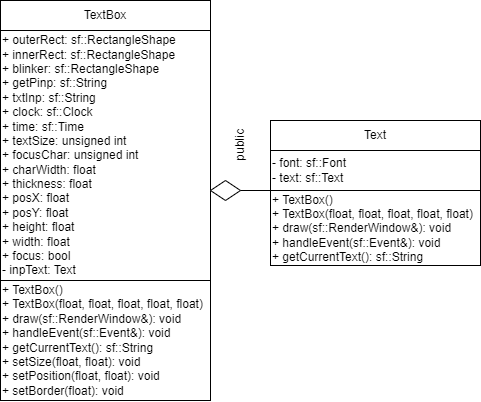

The diagram above was exported from draw.io. Its source (the exported page's mxGraphModel, read from the mxfile embedded in the PNG):
<mxGraphModel dx="1328" dy="741" grid="1" gridSize="10" guides="1" tooltips="1" connect="1" arrows="1" fold="1" page="1" pageScale="1" pageWidth="827" pageHeight="1169" math="0" shadow="0">
  <root>
    <mxCell id="0" />
    <mxCell id="1" parent="0" />
    <mxCell id="4iyStxqjXBLrDQlQe0IG-1" value="TextBox" style="rounded=0;whiteSpace=wrap;html=1;" vertex="1" parent="1">
      <mxGeometry x="10" y="10" width="210" height="30" as="geometry" />
    </mxCell>
    <mxCell id="4iyStxqjXBLrDQlQe0IG-2" value="&lt;div&gt;+ outerRect:&amp;nbsp;&lt;span style=&quot;background-color: initial;&quot;&gt;sf::RectangleShape&lt;/span&gt;&lt;span style=&quot;background-color: initial;&quot;&gt;&amp;nbsp;&lt;/span&gt;&lt;/div&gt;&lt;div&gt;&lt;span style=&quot;background-color: initial;&quot;&gt;+&lt;/span&gt;&lt;span style=&quot;background-color: initial;&quot;&gt;&amp;nbsp;&lt;/span&gt;innerRect:&amp;nbsp;&lt;span style=&quot;background-color: initial;&quot;&gt;sf::RectangleShape&lt;/span&gt;&lt;span style=&quot;background-color: initial;&quot;&gt;&amp;nbsp;&lt;/span&gt;&lt;/div&gt;&lt;div&gt;&lt;span style=&quot;background-color: initial;&quot;&gt;+&lt;/span&gt;&lt;span style=&quot;background-color: initial;&quot;&gt;&amp;nbsp;&lt;/span&gt;blinker:&amp;nbsp;&lt;span style=&quot;background-color: initial;&quot;&gt;sf::RectangleShape&lt;/span&gt;&lt;span style=&quot;background-color: initial;&quot;&gt;&amp;nbsp;&lt;/span&gt;&lt;/div&gt;&lt;div&gt;&lt;span style=&quot;background-color: initial;&quot;&gt;+&lt;/span&gt;&lt;span style=&quot;background-color: initial;&quot;&gt;&amp;nbsp;&lt;/span&gt;getPinp:&amp;nbsp;&lt;span style=&quot;background-color: initial;&quot;&gt;sf::String&lt;/span&gt;&lt;span style=&quot;background-color: initial;&quot;&gt;&amp;nbsp;&lt;/span&gt;&lt;/div&gt;&lt;div&gt;&lt;span style=&quot;background-color: initial;&quot;&gt;+&lt;/span&gt;&lt;span style=&quot;background-color: initial;&quot;&gt;&amp;nbsp;&lt;/span&gt;txtInp:&amp;nbsp;&lt;span style=&quot;background-color: initial;&quot;&gt;sf::String&lt;/span&gt;&lt;span style=&quot;background-color: initial;&quot;&gt;&amp;nbsp;&lt;/span&gt;&lt;/div&gt;&lt;div&gt;&lt;span style=&quot;background-color: initial;&quot;&gt;+&lt;/span&gt;&lt;span style=&quot;background-color: initial;&quot;&gt;&amp;nbsp;&lt;/span&gt;clock:&amp;nbsp;&lt;span style=&quot;background-color: initial;&quot;&gt;sf::Clock&lt;/span&gt;&lt;span style=&quot;background-color: initial;&quot;&gt;&amp;nbsp;&lt;/span&gt;&lt;/div&gt;&lt;div&gt;&lt;span style=&quot;background-color: initial;&quot;&gt;+&lt;/span&gt;&lt;span style=&quot;background-color: initial;&quot;&gt;&amp;nbsp;&lt;/span&gt;time:&amp;nbsp;&lt;span style=&quot;background-color: initial;&quot;&gt;sf::Time&lt;/span&gt;&lt;span style=&quot;background-color: initial;&quot;&gt;&amp;nbsp;&lt;/span&gt;&lt;/div&gt;&lt;div&gt;&lt;span style=&quot;background-color: initial;&quot;&gt;+&lt;/span&gt;&lt;span style=&quot;background-color: initial;&quot;&gt;&amp;nbsp;&lt;/span&gt;textSize:&amp;nbsp;&lt;span style=&quot;background-color: initial;&quot;&gt;unsigned int&lt;/span&gt;&lt;span style=&quot;background-color: initial;&quot;&gt;&amp;nbsp;&lt;/span&gt;&lt;/div&gt;&lt;div&gt;&lt;span style=&quot;background-color: initial;&quot;&gt;+&lt;/span&gt;&lt;span style=&quot;background-color: initial;&quot;&gt;&amp;nbsp;&lt;/span&gt;focusChar:&amp;nbsp;&lt;span style=&quot;background-color: initial;&quot;&gt;unsigned int&lt;/span&gt;&lt;span style=&quot;background-color: initial;&quot;&gt;&amp;nbsp;&lt;/span&gt;&lt;/div&gt;&lt;div&gt;&lt;span style=&quot;background-color: initial;&quot;&gt;+&lt;/span&gt;&lt;span style=&quot;background-color: initial;&quot;&gt;&amp;nbsp;&lt;/span&gt;charWidth:&amp;nbsp;&lt;span style=&quot;background-color: initial;&quot;&gt;float&lt;/span&gt;&lt;span style=&quot;background-color: initial;&quot;&gt;&amp;nbsp;&lt;/span&gt;&lt;/div&gt;&lt;div&gt;&lt;span style=&quot;background-color: initial;&quot;&gt;+&lt;/span&gt;&lt;span style=&quot;background-color: initial;&quot;&gt;&amp;nbsp;&lt;/span&gt;thickness:&amp;nbsp;&lt;span style=&quot;background-color: initial;&quot;&gt;float&lt;/span&gt;&lt;span style=&quot;background-color: initial;&quot;&gt;&amp;nbsp;&lt;/span&gt;&lt;/div&gt;&lt;div&gt;&lt;span style=&quot;background-color: initial;&quot;&gt;+&lt;/span&gt;&lt;span style=&quot;background-color: initial;&quot;&gt;&amp;nbsp;&lt;/span&gt;posX:&amp;nbsp;&lt;span style=&quot;background-color: initial;&quot;&gt;float&lt;/span&gt;&lt;span style=&quot;background-color: initial;&quot;&gt;&amp;nbsp;&lt;/span&gt;&lt;/div&gt;&lt;div&gt;&lt;span style=&quot;background-color: initial;&quot;&gt;+&lt;/span&gt;&lt;span style=&quot;background-color: initial;&quot;&gt;&amp;nbsp;&lt;/span&gt;posY:&amp;nbsp;&lt;span style=&quot;background-color: initial;&quot;&gt;float&lt;/span&gt;&lt;span style=&quot;background-color: initial;&quot;&gt;&amp;nbsp;&lt;/span&gt;&lt;/div&gt;&lt;div&gt;&lt;span style=&quot;background-color: initial;&quot;&gt;+&lt;/span&gt;&lt;span style=&quot;background-color: initial;&quot;&gt;&amp;nbsp;&lt;/span&gt;height:&amp;nbsp;&lt;span style=&quot;background-color: initial;&quot;&gt;float&lt;/span&gt;&lt;span style=&quot;background-color: initial;&quot;&gt;&amp;nbsp;&lt;/span&gt;&lt;/div&gt;&lt;div&gt;&lt;span style=&quot;background-color: initial;&quot;&gt;+&lt;/span&gt;&lt;span style=&quot;background-color: initial;&quot;&gt;&amp;nbsp;&lt;/span&gt;width:&amp;nbsp;&lt;span style=&quot;background-color: initial;&quot;&gt;float&lt;/span&gt;&lt;span style=&quot;background-color: initial;&quot;&gt;&amp;nbsp;&lt;/span&gt;&lt;/div&gt;&lt;div&gt;&lt;span style=&quot;background-color: initial;&quot;&gt;+&lt;/span&gt;&lt;span style=&quot;background-color: initial;&quot;&gt;&amp;nbsp;&lt;/span&gt;focus:&amp;nbsp;&lt;span style=&quot;background-color: initial;&quot;&gt;bool&lt;/span&gt;&lt;span style=&quot;background-color: initial;&quot;&gt;&amp;nbsp;&lt;/span&gt;&lt;/div&gt;&lt;div&gt;- inpText:&amp;nbsp;&lt;span style=&quot;background-color: initial;&quot;&gt;Text&lt;/span&gt;&lt;span style=&quot;background-color: initial;&quot;&gt;&amp;nbsp;&lt;/span&gt;&lt;br&gt;&lt;/div&gt;" style="rounded=0;whiteSpace=wrap;html=1;align=left;" vertex="1" parent="1">
      <mxGeometry x="10" y="40" width="210" height="250" as="geometry" />
    </mxCell>
    <mxCell id="4iyStxqjXBLrDQlQe0IG-3" value="&lt;div&gt;+ TextBox()&lt;/div&gt;&lt;div&gt;+ TextBox(float, float, float, float, float)&lt;/div&gt;&lt;div&gt;+ draw(sf::RenderWindow&amp;amp;):&amp;nbsp;&lt;span style=&quot;background-color: initial;&quot;&gt;void&lt;/span&gt;&lt;span style=&quot;background-color: initial;&quot;&gt;&amp;nbsp;&lt;/span&gt;&lt;/div&gt;&lt;div&gt;+ handleEvent(sf::Event&amp;amp;):&amp;nbsp;&lt;span style=&quot;background-color: initial;&quot;&gt;void&lt;/span&gt;&lt;span style=&quot;background-color: initial;&quot;&gt;&amp;nbsp;&lt;/span&gt;&lt;/div&gt;&lt;div&gt;+ getCurrentText():&amp;nbsp;&lt;span style=&quot;background-color: initial;&quot;&gt;sf::String&lt;/span&gt;&lt;span style=&quot;background-color: initial;&quot;&gt;&amp;nbsp;&lt;/span&gt;&lt;/div&gt;&lt;div&gt;&lt;span style=&quot;background-color: initial;&quot;&gt;&lt;div&gt;+ setSize(float, float):&amp;nbsp;&lt;span style=&quot;background-color: initial;&quot;&gt;void&lt;/span&gt;&lt;span style=&quot;background-color: initial;&quot;&gt;&amp;nbsp;&lt;/span&gt;&lt;/div&gt;&lt;/span&gt;&lt;span style=&quot;background-color: initial;&quot;&gt;&lt;div&gt;+ setPosition(float, float):&amp;nbsp;&lt;span style=&quot;background-color: initial;&quot;&gt;void&lt;/span&gt;&lt;span style=&quot;background-color: initial;&quot;&gt;&amp;nbsp;&lt;/span&gt;&lt;/div&gt;&lt;/span&gt;&lt;span style=&quot;background-color: initial;&quot;&gt;&lt;div&gt;+ setBorder(float):&amp;nbsp;&lt;span style=&quot;background-color: initial;&quot;&gt;void&lt;/span&gt;&lt;span style=&quot;background-color: initial;&quot;&gt;&amp;nbsp;&lt;/span&gt;&lt;/div&gt;&lt;/span&gt;&lt;/div&gt;" style="rounded=0;whiteSpace=wrap;html=1;align=left;" vertex="1" parent="1">
      <mxGeometry x="10" y="290" width="210" height="120" as="geometry" />
    </mxCell>
    <mxCell id="4iyStxqjXBLrDQlQe0IG-4" value="Text" style="rounded=0;whiteSpace=wrap;html=1;" vertex="1" parent="1">
      <mxGeometry x="280" y="130" width="210" height="30" as="geometry" />
    </mxCell>
    <mxCell id="4iyStxqjXBLrDQlQe0IG-5" value="&lt;div&gt;- font:&amp;nbsp;&lt;span style=&quot;background-color: initial;&quot;&gt;sf::Font&lt;/span&gt;&lt;span style=&quot;background-color: initial;&quot;&gt;&amp;nbsp;&lt;/span&gt;&lt;/div&gt;&lt;div&gt;- text:&amp;nbsp;&lt;span style=&quot;background-color: initial;&quot;&gt;sf::Text&lt;/span&gt;&lt;span style=&quot;background-color: initial;&quot;&gt;&amp;nbsp;&lt;/span&gt;&lt;/div&gt;" style="rounded=0;whiteSpace=wrap;html=1;align=left;" vertex="1" parent="1">
      <mxGeometry x="280" y="160" width="210" height="40" as="geometry" />
    </mxCell>
    <mxCell id="4iyStxqjXBLrDQlQe0IG-6" value="&lt;div&gt;+ TextBox()&lt;/div&gt;&lt;div&gt;+ TextBox(float, float, float, float, float)&lt;/div&gt;&lt;div&gt;+ draw(sf::RenderWindow&amp;amp;):&amp;nbsp;&lt;span style=&quot;background-color: initial;&quot;&gt;void&lt;/span&gt;&lt;span style=&quot;background-color: initial;&quot;&gt;&amp;nbsp;&lt;/span&gt;&lt;/div&gt;&lt;div&gt;+ handleEvent(sf::Event&amp;amp;):&amp;nbsp;&lt;span style=&quot;background-color: initial;&quot;&gt;void&lt;/span&gt;&lt;span style=&quot;background-color: initial;&quot;&gt;&amp;nbsp;&lt;/span&gt;&lt;/div&gt;&lt;div&gt;+ getCurrentText():&amp;nbsp;&lt;span style=&quot;background-color: initial;&quot;&gt;sf::String&lt;/span&gt;&lt;span style=&quot;background-color: initial;&quot;&gt;&amp;nbsp;&lt;/span&gt;&lt;/div&gt;" style="rounded=0;whiteSpace=wrap;html=1;align=left;" vertex="1" parent="1">
      <mxGeometry x="280" y="200" width="210" height="75" as="geometry" />
    </mxCell>
    <mxCell id="4iyStxqjXBLrDQlQe0IG-8" value="public" style="text;html=1;align=center;verticalAlign=middle;whiteSpace=wrap;rounded=0;rotation=-90;" vertex="1" parent="1">
      <mxGeometry x="220" y="140" width="60" height="30" as="geometry" />
    </mxCell>
    <mxCell id="4iyStxqjXBLrDQlQe0IG-9" value="" style="rhombus;whiteSpace=wrap;html=1;" vertex="1" parent="1">
      <mxGeometry x="220" y="190" width="30" height="20" as="geometry" />
    </mxCell>
    <mxCell id="4iyStxqjXBLrDQlQe0IG-10" value="" style="endArrow=none;html=1;rounded=0;exitX=1;exitY=0.5;exitDx=0;exitDy=0;entryX=0;entryY=0;entryDx=0;entryDy=0;" edge="1" parent="1" source="4iyStxqjXBLrDQlQe0IG-9" target="4iyStxqjXBLrDQlQe0IG-6">
      <mxGeometry width="50" height="50" relative="1" as="geometry">
        <mxPoint x="270" y="150" as="sourcePoint" />
        <mxPoint x="220" y="200" as="targetPoint" />
      </mxGeometry>
    </mxCell>
  </root>
</mxGraphModel>